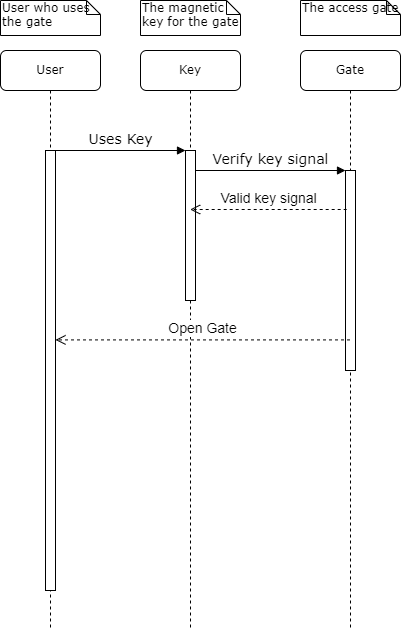

The diagram above was exported from draw.io. Its source (the exported page's mxGraphModel, read from the mxfile embedded in the PNG):
<mxGraphModel dx="1195" dy="615" grid="1" gridSize="10" guides="1" tooltips="1" connect="1" arrows="1" fold="1" page="1" pageScale="1" pageWidth="1100" pageHeight="850" background="#ffffff" math="0" shadow="0">
  <root>
    <mxCell id="0" />
    <mxCell id="1" parent="0" />
    <mxCell id="7baba1c4bc27f4b0-2" value="Key" style="shape=umlLifeline;perimeter=lifelinePerimeter;whiteSpace=wrap;html=1;container=1;collapsible=0;recursiveResize=0;outlineConnect=0;rounded=1;shadow=0;comic=0;labelBackgroundColor=none;strokeWidth=1;fontFamily=Verdana;fontSize=12;align=center;" parent="1" vertex="1">
      <mxGeometry x="240" y="80" width="100" height="580" as="geometry" />
    </mxCell>
    <mxCell id="7baba1c4bc27f4b0-10" value="" style="html=1;points=[];perimeter=orthogonalPerimeter;rounded=0;shadow=0;comic=0;labelBackgroundColor=none;strokeWidth=1;fontFamily=Verdana;fontSize=12;align=center;" parent="7baba1c4bc27f4b0-2" vertex="1">
      <mxGeometry x="45" y="100" width="10" height="150" as="geometry" />
    </mxCell>
    <mxCell id="7baba1c4bc27f4b0-3" value="Gate" style="shape=umlLifeline;perimeter=lifelinePerimeter;whiteSpace=wrap;html=1;container=1;collapsible=0;recursiveResize=0;outlineConnect=0;rounded=1;shadow=0;comic=0;labelBackgroundColor=none;strokeWidth=1;fontFamily=Verdana;fontSize=12;align=center;" parent="1" vertex="1">
      <mxGeometry x="400" y="80" width="100" height="580" as="geometry" />
    </mxCell>
    <mxCell id="7baba1c4bc27f4b0-13" value="" style="html=1;points=[];perimeter=orthogonalPerimeter;rounded=0;shadow=0;comic=0;labelBackgroundColor=none;strokeWidth=1;fontFamily=Verdana;fontSize=12;align=center;" parent="7baba1c4bc27f4b0-3" vertex="1">
      <mxGeometry x="45" y="120" width="10" height="200" as="geometry" />
    </mxCell>
    <mxCell id="7baba1c4bc27f4b0-8" value="User" style="shape=umlLifeline;perimeter=lifelinePerimeter;whiteSpace=wrap;html=1;container=1;collapsible=0;recursiveResize=0;outlineConnect=0;rounded=1;shadow=0;comic=0;labelBackgroundColor=none;strokeWidth=1;fontFamily=Verdana;fontSize=12;align=center;" parent="1" vertex="1">
      <mxGeometry x="100" y="80" width="100" height="580" as="geometry" />
    </mxCell>
    <mxCell id="7baba1c4bc27f4b0-9" value="" style="html=1;points=[];perimeter=orthogonalPerimeter;rounded=0;shadow=0;comic=0;labelBackgroundColor=none;strokeWidth=1;fontFamily=Verdana;fontSize=12;align=center;" parent="7baba1c4bc27f4b0-8" vertex="1">
      <mxGeometry x="45" y="100" width="10" height="440" as="geometry" />
    </mxCell>
    <mxCell id="7baba1c4bc27f4b0-11" value="&lt;font style=&quot;font-size: 14px;&quot;&gt;Uses Key&lt;/font&gt;" style="html=1;verticalAlign=bottom;endArrow=block;entryX=0;entryY=0;labelBackgroundColor=none;fontFamily=Verdana;fontSize=12;edgeStyle=elbowEdgeStyle;elbow=vertical;" parent="1" source="7baba1c4bc27f4b0-9" target="7baba1c4bc27f4b0-10" edge="1">
      <mxGeometry relative="1" as="geometry">
        <mxPoint x="220" y="190" as="sourcePoint" />
      </mxGeometry>
    </mxCell>
    <mxCell id="7baba1c4bc27f4b0-14" value="&lt;font style=&quot;font-size: 14px;&quot;&gt;Verify key signal&lt;/font&gt;" style="html=1;verticalAlign=bottom;endArrow=block;entryX=0;entryY=0;labelBackgroundColor=none;fontFamily=Verdana;fontSize=12;edgeStyle=elbowEdgeStyle;elbow=vertical;" parent="1" source="7baba1c4bc27f4b0-10" target="7baba1c4bc27f4b0-13" edge="1">
      <mxGeometry x="0.0027" relative="1" as="geometry">
        <mxPoint x="370" y="200" as="sourcePoint" />
        <mxPoint as="offset" />
      </mxGeometry>
    </mxCell>
    <mxCell id="7baba1c4bc27f4b0-40" value="User who uses the gate" style="shape=note;whiteSpace=wrap;html=1;size=14;verticalAlign=top;align=left;spacingTop=-6;rounded=0;shadow=0;comic=0;labelBackgroundColor=none;strokeWidth=1;fontFamily=Verdana;fontSize=12" parent="1" vertex="1">
      <mxGeometry x="100" y="30" width="100" height="35" as="geometry" />
    </mxCell>
    <mxCell id="7baba1c4bc27f4b0-41" value="The magnetic key for the gate" style="shape=note;whiteSpace=wrap;html=1;size=14;verticalAlign=top;align=left;spacingTop=-6;rounded=0;shadow=0;comic=0;labelBackgroundColor=none;strokeWidth=1;fontFamily=Verdana;fontSize=12" parent="1" vertex="1">
      <mxGeometry x="240" y="30" width="100" height="35" as="geometry" />
    </mxCell>
    <mxCell id="7baba1c4bc27f4b0-42" value="The access gate" style="shape=note;whiteSpace=wrap;html=1;size=14;verticalAlign=top;align=left;spacingTop=-6;rounded=0;shadow=0;comic=0;labelBackgroundColor=none;strokeWidth=1;fontFamily=Verdana;fontSize=12" parent="1" vertex="1">
      <mxGeometry x="400" y="30" width="100" height="35" as="geometry" />
    </mxCell>
    <mxCell id="sTBFxEqgt2BfJWttuAmv-1" value="&lt;font style=&quot;font-size: 14px;&quot;&gt;Valid key signal&lt;/font&gt;" style="html=1;verticalAlign=bottom;endArrow=open;dashed=1;endSize=8;curved=0;rounded=0;exitX=0.118;exitY=0.195;exitDx=0;exitDy=0;exitPerimeter=0;" edge="1" parent="1" source="7baba1c4bc27f4b0-13" target="7baba1c4bc27f4b0-2">
      <mxGeometry relative="1" as="geometry">
        <mxPoint x="510" y="280" as="sourcePoint" />
        <mxPoint x="430" y="280" as="targetPoint" />
        <Array as="points">
          <mxPoint x="400" y="239" />
        </Array>
      </mxGeometry>
    </mxCell>
    <mxCell id="sTBFxEqgt2BfJWttuAmv-2" value="&lt;font style=&quot;font-size: 14px;&quot;&gt;Open Gate&lt;/font&gt;" style="html=1;verticalAlign=bottom;endArrow=open;dashed=1;endSize=8;curved=0;rounded=0;" edge="1" parent="1">
      <mxGeometry relative="1" as="geometry">
        <mxPoint x="449.5" y="369.41" as="sourcePoint" />
        <mxPoint x="155.00352941176465" y="369.41" as="targetPoint" />
        <Array as="points" />
      </mxGeometry>
    </mxCell>
  </root>
</mxGraphModel>